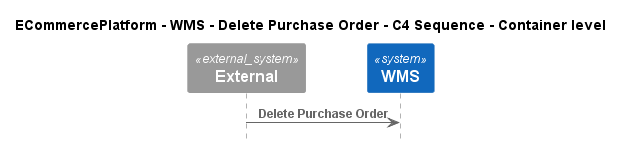

The diagram above was rendered by PlantUML. Its source (embedded in the PNG):
@startuml
!include ..\..\..\..\..\.c4s\C4_Sequence.puml

title ECommercePlatform - WMS - Delete Purchase Order - C4 Sequence - Container level

System_Ext(C4InterFlow.SoftwareSystems.ExternalSystem, "External", "")
System(ECommercePlatform.SoftwareSystems.WMS, "WMS", "")

Rel(C4InterFlow.SoftwareSystems.ExternalSystem, ECommercePlatform.SoftwareSystems.WMS, "Delete Purchase Order")


@enduml